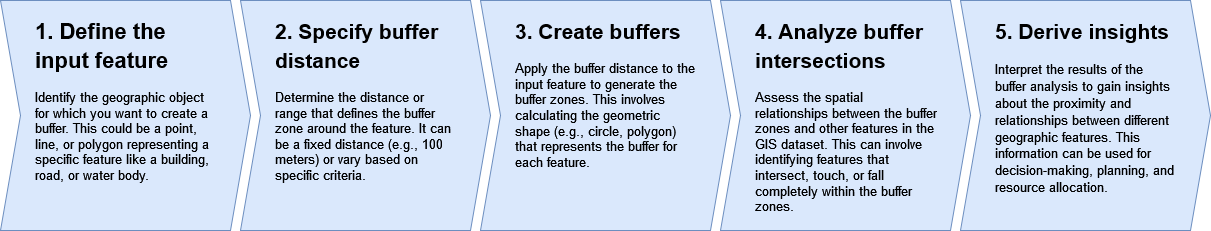

The diagram above was exported from draw.io. Its source (the exported page's mxGraphModel, read from the mxfile embedded in the PNG):
<mxGraphModel dx="2062" dy="1828" grid="1" gridSize="10" guides="1" tooltips="1" connect="1" arrows="1" fold="1" page="1" pageScale="1" pageWidth="4681" pageHeight="3300" math="0" shadow="0">
  <root>
    <mxCell id="0" />
    <mxCell id="1" parent="0" />
    <mxCell id="65S20PsJYXe4lHVLPjX0-1" value="" style="shape=step;perimeter=stepPerimeter;whiteSpace=wrap;html=1;fixedSize=1;fillColor=#dae8fc;strokeColor=#6c8ebf;" parent="1" vertex="1">
      <mxGeometry x="980" y="880" width="250" height="230" as="geometry" />
    </mxCell>
    <mxCell id="65S20PsJYXe4lHVLPjX0-2" value="&lt;h1&gt;&lt;font style=&quot;font-size: 23px;&quot;&gt;&lt;font style=&quot;font-size: 22px;&quot;&gt;1. Define the input feature&lt;/font&gt;&lt;/font&gt;&lt;/h1&gt;&lt;p&gt;&lt;font style=&quot;font-size: 13px;&quot;&gt;Identify the geographic object for which you want to create a buffer. This could be a point, line, or polygon representing a specific feature like a building, road, or water body.&lt;/font&gt;&lt;/p&gt;" style="text;html=1;strokeColor=none;fillColor=none;spacing=5;spacingTop=-20;whiteSpace=wrap;overflow=hidden;rounded=0;" parent="1" vertex="1">
      <mxGeometry x="1010" y="890" width="190" height="210" as="geometry" />
    </mxCell>
    <mxCell id="65S20PsJYXe4lHVLPjX0-3" value="" style="shape=step;perimeter=stepPerimeter;whiteSpace=wrap;html=1;fixedSize=1;fillColor=#dae8fc;strokeColor=#6c8ebf;" parent="1" vertex="1">
      <mxGeometry x="1220" y="880" width="250" height="230" as="geometry" />
    </mxCell>
    <mxCell id="65S20PsJYXe4lHVLPjX0-4" value="&lt;h1&gt;&lt;font style=&quot;font-size: 23px;&quot;&gt;&lt;font style=&quot;font-size: 22px;&quot;&gt;&lt;font style=&quot;font-size: 21px;&quot;&gt;2. Specify buffer distance&lt;/font&gt;&lt;/font&gt;&lt;/font&gt;&lt;/h1&gt;&lt;p&gt;&lt;font style=&quot;font-size: 13px;&quot;&gt;Determine the distance or range that defines the buffer zone around the feature. It can be a fixed distance (e.g., 100 meters) or vary based on specific criteria.&lt;/font&gt;&lt;/p&gt;" style="text;html=1;strokeColor=none;fillColor=none;spacing=5;spacingTop=-20;whiteSpace=wrap;overflow=hidden;rounded=0;" parent="1" vertex="1">
      <mxGeometry x="1250" y="890" width="190" height="210" as="geometry" />
    </mxCell>
    <mxCell id="65S20PsJYXe4lHVLPjX0-5" value="" style="shape=step;perimeter=stepPerimeter;whiteSpace=wrap;html=1;fixedSize=1;fillColor=#dae8fc;strokeColor=#6c8ebf;" parent="1" vertex="1">
      <mxGeometry x="1460" y="880" width="250" height="230" as="geometry" />
    </mxCell>
    <mxCell id="65S20PsJYXe4lHVLPjX0-6" value="&lt;h1&gt;&lt;font style=&quot;font-size: 23px;&quot;&gt;&lt;font style=&quot;font-size: 22px;&quot;&gt;&lt;font style=&quot;font-size: 21px;&quot;&gt;3. Create buffers&lt;/font&gt;&lt;/font&gt;&lt;/font&gt;&lt;br&gt;&lt;/h1&gt;&lt;p&gt;&lt;font style=&quot;font-size: 13px;&quot;&gt;Apply the buffer distance to the input feature to generate the buffer zones. This involves calculating the geometric shape (e.g., circle, polygon) that represents the buffer for each feature.&lt;/font&gt;&lt;/p&gt;" style="text;html=1;strokeColor=none;fillColor=none;spacing=5;spacingTop=-20;whiteSpace=wrap;overflow=hidden;rounded=0;" parent="1" vertex="1">
      <mxGeometry x="1490" y="890" width="190" height="210" as="geometry" />
    </mxCell>
    <mxCell id="65S20PsJYXe4lHVLPjX0-7" value="" style="shape=step;perimeter=stepPerimeter;whiteSpace=wrap;html=1;fixedSize=1;fillColor=#dae8fc;strokeColor=#6c8ebf;" parent="1" vertex="1">
      <mxGeometry x="1700" y="880" width="250" height="230" as="geometry" />
    </mxCell>
    <mxCell id="65S20PsJYXe4lHVLPjX0-8" value="&lt;h1&gt;&lt;font style=&quot;font-size: 23px;&quot;&gt;&lt;font style=&quot;font-size: 22px;&quot;&gt;&lt;font style=&quot;font-size: 21px;&quot;&gt;4. Analyze buffer intersections&lt;/font&gt;&lt;/font&gt;&lt;/font&gt;&lt;br&gt;&lt;/h1&gt;&lt;p&gt;&lt;font style=&quot;font-size: 13px;&quot;&gt;Assess the spatial relationships between the buffer zones and other features in the GIS dataset. This can involve identifying features that intersect, touch, or fall completely within the buffer zones.&lt;/font&gt;&lt;/p&gt;" style="text;html=1;strokeColor=none;fillColor=none;spacing=5;spacingTop=-20;whiteSpace=wrap;overflow=hidden;rounded=0;" parent="1" vertex="1">
      <mxGeometry x="1730" y="890" width="190" height="210" as="geometry" />
    </mxCell>
    <mxCell id="65S20PsJYXe4lHVLPjX0-9" value="" style="shape=step;perimeter=stepPerimeter;whiteSpace=wrap;html=1;fixedSize=1;fillColor=#dae8fc;strokeColor=#6c8ebf;" parent="1" vertex="1">
      <mxGeometry x="1940" y="880" width="250" height="230" as="geometry" />
    </mxCell>
    <mxCell id="65S20PsJYXe4lHVLPjX0-10" value="&lt;h1&gt;&lt;font style=&quot;font-size: 21px;&quot;&gt;&lt;font style=&quot;font-size: 21px;&quot;&gt;5. Derive insights&lt;br&gt;&lt;/font&gt;&lt;/font&gt;&lt;/h1&gt;&lt;p&gt;&lt;font style=&quot;font-size: 13px;&quot;&gt;&lt;font style=&quot;font-size: 14px;&quot;&gt;&lt;font style=&quot;font-size: 13px;&quot;&gt;Interpret the results of the buffer analysis to gain insights about the proximity and relationships between different geographic features. This information can be used for decision-making, planning, and resource allocation.&lt;/font&gt;&lt;/font&gt;&lt;/font&gt;&lt;/p&gt;" style="text;html=1;strokeColor=none;fillColor=none;spacing=5;spacingTop=-20;whiteSpace=wrap;overflow=hidden;rounded=0;" parent="1" vertex="1">
      <mxGeometry x="1970" y="890" width="190" height="210" as="geometry" />
    </mxCell>
  </root>
</mxGraphModel>